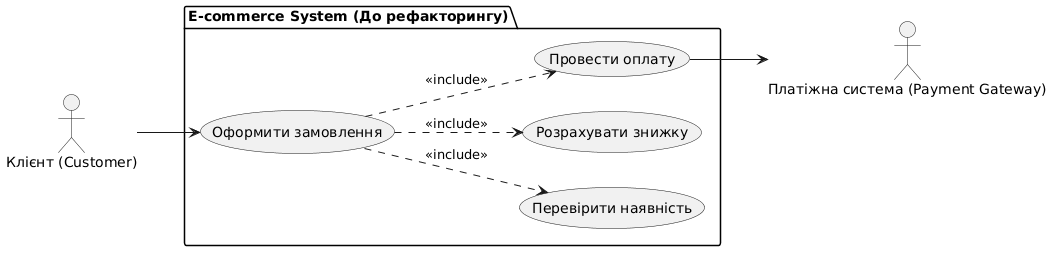

The diagram above was rendered by PlantUML. Its source (embedded in the PNG):
@startuml
left to right direction
actor "Клієнт (Customer)" as customer
actor "Платіжна система (Payment Gateway)" as gateway

package "E-commerce System (До рефакторингу)" {
    usecase "Оформити замовлення" as process_order_uc
    usecase "Перевірити наявність" as check_stock_uc
    usecase "Розрахувати знижку" as calc_discount_uc
    usecase "Провести оплату" as pay_uc
}

customer --> process_order_uc
process_order_uc ..> check_stock_uc : <<include>>
process_order_uc ..> calc_discount_uc : <<include>>
process_order_uc ..> pay_uc : <<include>>
pay_uc --> gateway
@enduml